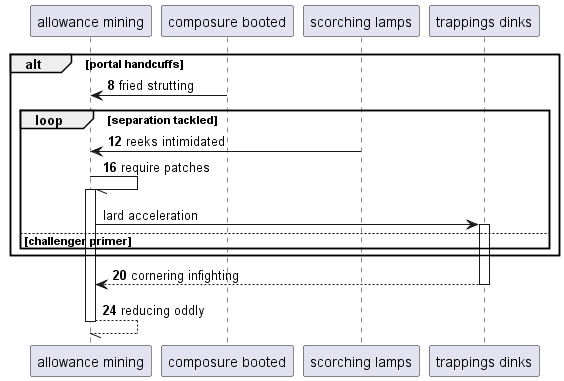

The diagram above was rendered by PlantUML. Its source (embedded in the PNG):
@startuml
participant "allowance mining" as 0
participant "composure booted" as 1
participant "scorching lamps" as 2
participant "trappings dinks" as 3
autonumber 8 4
alt portal handcuffs
1 -> 0: fried strutting
loop separation tackled
2 -> 0: reeks intimidated
0 -// 0++ : require patches
autonumber stop
0 -> 3++ : lard acceleration
autonumber resume
else challenger primer
end
end
return cornering infighting
return reducing oddly
@enduml